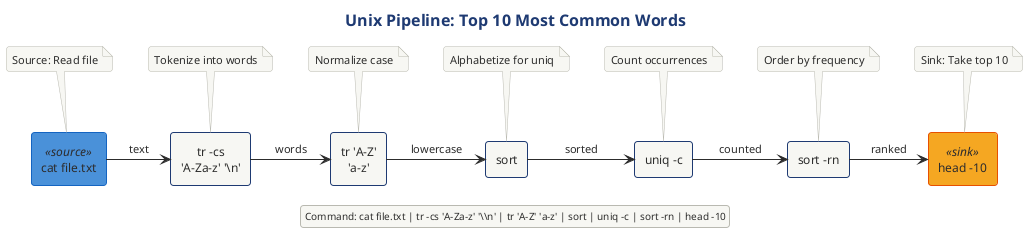

The diagram above was rendered by PlantUML. Its source (embedded in the PNG):
@startuml

!$SOURCE_COLOR = "#4A90D9"
!$TRANSFORMER_COLOR = "#7CB342"
!$SINK_COLOR = "#F5A623"
!$SPLITTER_COLOR = "#00ACC1"
!$AGGREGATOR_COLOR = "#AB47BC"
!$ERROR_COLOR = "#EF5350"
!$TEE_COLOR = "#FF7043"
!$NEUTRAL_COLOR = "#455A64"

skinparam component {
    BackgroundColor #7CB342
    FontColor white
    BorderColor #558B2F
    BorderThickness 1
}

skinparam component<<source>> {
    BackgroundColor #4A90D9
    BorderColor #1565C0
}

skinparam component<<sink>> {
    BackgroundColor #F5A623
    BorderColor #E65100
}

skinparam component<<transformer>> {
    BackgroundColor #7CB342
    BorderColor #558B2F
}

skinparam component<<splitter>> {
    BackgroundColor #00ACC1
    BorderColor #00838F
}

skinparam component<<aggregator>> {
    BackgroundColor #AB47BC
    BorderColor #7B1FA2
}

skinparam component<<error>> {
    BackgroundColor #EF5350
    BorderColor #C62828
}

skinparam component<<tee>> {
    BackgroundColor #FF7043
    BorderColor #D84315
}

skinparam arrow {
    Color #37474F
    FontColor #37474F
    Thickness 2
}

skinparam rectangle {
    BackgroundColor #FAFAFA
    BorderColor #90A4AE
    BorderThickness 1
}

skinparam package {
    BackgroundColor #F5F5F5
    BorderColor #666666
}

skinparam note {
    BackgroundColor #FFFDE7
    BorderColor #FBC02D
    FontSize 10
}

skinparam legend {
    BackgroundColor #FAFAFA
    BorderColor #BDBDBD
    FontSize 10
}

skinparam queue {
    BackgroundColor #FFF9C4
    BorderColor #F9A825
}



' Unix Command Pipeline Example
' Shows the classic word frequency counting pipeline

!include ../../../../../../tooling/styles/plantuml/structural/component-diagram-style.iuml

title Unix Pipeline: Top 10 Most Common Words

[cat file.txt] <<source>> as cat
[tr -cs\n'A-Za-z' '\\n'] as tr1
[tr 'A-Z'\n'a-z'] as tr2
[sort] as sort1
[uniq -c] as uniq
[sort -rn] as sort2
[head -10] <<sink>> as head

cat -right-> tr1 : "text"
tr1 -right-> tr2 : "words"
tr2 -right-> sort1 : "lowercase"
sort1 -right-> uniq : "sorted"
uniq -right-> sort2 : "counted"
sort2 -right-> head : "ranked"

note top of cat
    Source: Read file
end note

note top of tr1
    Tokenize into words
end note

note top of tr2
    Normalize case
end note

note top of sort1
    Alphabetize for uniq
end note

note top of uniq
    Count occurrences
end note

note top of sort2
    Order by frequency
end note

note top of head
    Sink: Take top 10
end note

legend bottom
    Command: cat file.txt | tr -cs 'A-Za-z' '\\n' | tr 'A-Z' 'a-z' | sort | uniq -c | sort -rn | head -10
endlegend

@enduml